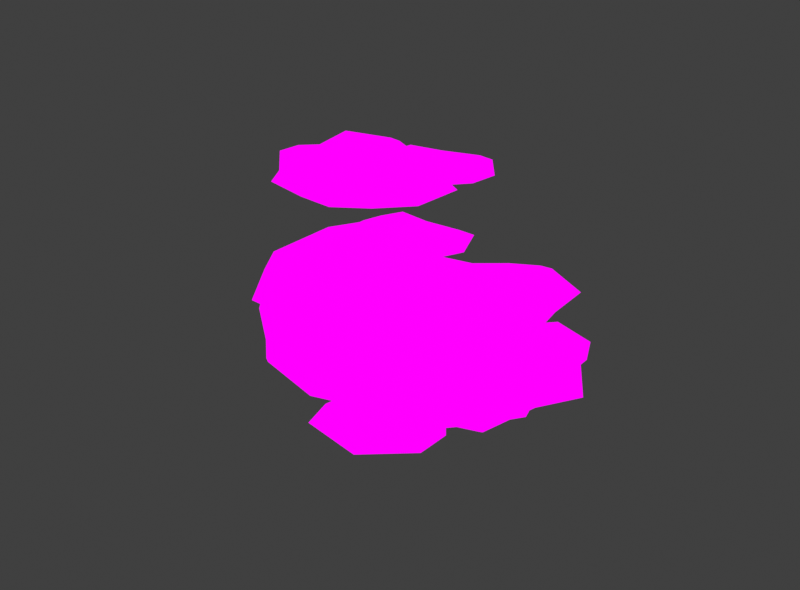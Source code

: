 # Source: ChickenWoods_Bunch.blend  (saved by Blender 4.1.24; exported with 4.5.12 LTS)
import bpy
from mathutils import Matrix  # noqa: F401  (used for matrix-valued properties, if any)

bpy.ops.wm.read_factory_settings(use_empty=True)
scene = bpy.context.scene
scene.name = 'Scene'

# ---- collections
col_collection = bpy.data.collections.new('Collection'); scene.collection.children.link(col_collection)

# ---- images (referenced by path relative to the original .blend; pixels are not part of the script)
import os
ASSET_DIR = os.environ.get("B2B_ASSET_DIR", "")  # directory of the original .blend (textures are referenced by path, not embedded)
HERE = os.path.dirname(os.path.abspath(__file__))  # packed textures are extracted next to this script under _unpacked/

def load_image(name, relpath, width, height, colorspace="sRGB"):
    """Load a texture the original file referenced (path relative to the .blend, or extracted next to this script)."""
    p = next((c for c in (os.path.join(HERE, relpath), os.path.join(ASSET_DIR, relpath)) if relpath and os.path.exists(c)), "")
    if p:
        img = bpy.data.images.load(p, check_existing=True)
        img.name = name
    else:  # same state as the original file: an image datablock whose file is absent (Cycles renders it pink)
        img = bpy.data.images.new(name, width, height)
        img.source = "FILE"
        img.filepath = "//" + (relpath or name)
    img.colorspace_settings.name = colorspace
    return img
img_img_9047_png = load_image('IMG_9047.PNG', 'IMG_9047.PNG', 1024, 1024, 'sRGB')

# ---- materials (node trees are filled in below, after node groups)
mat_material = bpy.data.materials.new('Material')
mat_material.alpha_threshold = 0.0
mat_material.use_transparent_shadow = False
mat_material.roughness = 0.5
mat_material.line_color = (0.0, 0.0, 0.0, 1.0)

# ---- material node trees
mat_material.use_nodes = True; mat_material.node_tree.nodes.clear()
_N = mat_material.node_tree.nodes; _L = mat_material.node_tree.links
n0 = _N.new('ShaderNodeOutputMaterial'); n0.name = 'Material Output'; n0.location = (304, 291)
n1 = _N.new('ShaderNodeBsdfPrincipled'); n1.name = 'Principled BSDF'; n1.location = (5, 68)
n1.inputs[3].default_value = 1.45
n2 = _N.new('ShaderNodeTexImage'); n2.name = 'Image Texture'; n2.location = (6, 376)
n2.image = img_img_9047_png
_L.new(n2.outputs[0], n0.inputs[0])
n0.is_active_output = True

# ---- world
world_world = bpy.data.worlds.new('World'); scene.world = world_world
world_world.use_nodes = True; world_world.node_tree.nodes.clear()
_N = world_world.node_tree.nodes; _L = world_world.node_tree.links
n0 = _N.new('ShaderNodeOutputWorld'); n0.name = 'World Output'; n0.location = (300, 300)
n1 = _N.new('ShaderNodeBackground'); n1.name = 'Background'; n1.location = (10, 300)
n1.inputs[0].default_value = (0.05088, 0.05088, 0.05088, 1.0)
_L.new(n1.outputs[0], n0.inputs[0])
n0.is_active_output = True
world_world.color = (0.05088, 0.05088, 0.05088)
world_world.use_sun_shadow = False
world_world.sun_shadow_jitter_overblur = 0.0

# ---- meshes
me_cube_010 = bpy.data.meshes.new('Cube.010')
me_cube_010.from_pydata([(-0.5614, -0.575, 9.575), (-0.5614, -0.575, 10.31), (-0.475, 0.1544, 9.176), (-0.475, 0.1544, 9.912), (0.6114, -0.575, 9.575), (0.6114, -0.575, 10.31), (0.525, 0.1544, 9.176), (0.525, 0.1544, 9.912), (-0.5846, -0.1932, 9.067), (-0.7346, -0.7755, 9.811), (-0.5846, -0.1932, 10.02), (-0.5846, 0.3465, 9.412), (0.02501, 0.06211, 9.067), (0.02501, 0.06211, 10.02), (0.6346, 0.3465, 9.412), (0.6346, -0.1932, 9.067), (0.6346, -0.1932, 10.02), (0.7846, -0.7755, 9.811), (0.02501, -0.8028, 9.067), (0.02501, -0.8028, 10.02), (-0.8145, -0.1932, 9.412), (0.02501, 0.2332, 9.412), (0.8645, -0.1932, 9.412), (0.02501, -1.033, 9.412), (0.02501, -0.1932, 8.837), (0.02501, -0.1932, 10.25), (1.303, 0.05869, -0.467), (1.296, 0.06723, -1.59), (0.6132, -2.231, -1.007), (0.606, -2.229, -2.112), (-1.08, 0.7127, -0.1288), (-1.083, 0.7202, -1.252), (-1.597, -1.575, -0.6912), (-1.603, -1.573, -1.797), (-1.848, -0.4175, -2.029), (0.004082, 0.03514, -1.961), (1.746, 0.154, -1.569), (-1.426, 1.025, -1.119), (-0.606, -2.214, -0.86), (1.373, -1.302, -0.7951), (-0.6146, -2.212, -2.257), (-1.838, -0.4202, -0.3394), (0.007703, 0.001849, -0.0409), (1.365, -1.299, -1.955), (-0.1694, -0.6501, 0.2386), (-0.2181, -0.7649, -2.358), (0.03574, 0.1366, -1.388), (0.6549, 0.1394, -1.684), (-0.008342, -2.253, -0.3675), (-0.01647, -2.251, -1.682), (0.6791, 0.1855, -0.3698), (0.4096, -1.355, 0.1053), (0.3926, -1.35, -2.289), (0.8969, 0.56, -1.464), (-0.4837, 0.5072, -1.521), (-1.133, -1.945, -0.2079), (-1.141, -1.943, -1.523), (-0.479, 0.5034, -0.2055), (-0.9702, -0.7516, 0.3093), (-0.9827, -0.7481, -2.086), (-0.4883, 0.9402, -1.268), (-1.772, -1.056, -1.407), (0.9881, -1.814, -0.3254), (-1.763, -1.059, 0.06509), (0.9785, -1.811, -1.798), (-0.351, -1.307, 0.04979), (-0.3648, -1.303, -2.188), (0.2385, -1.661, -2.086), (0.2532, -1.665, -0.05677), (-0.9819, -1.006, -1.901), (-0.9717, -1.009, 0.1287), (-1.741, 0.3251, -1.361), (1.73, -0.5871, -0.3789), (-1.732, 0.3224, 0.111), (1.72, -0.5839, -1.851), (-0.1347, -0.5211, 0.1338), (-0.1683, -0.5852, -2.282), (0.4693, -0.7547, -2.084), (0.5338, -0.5268, -0.1313), (-0.7996, -0.4064, -1.904), (-0.7145, -0.1841, 0.04584), (-1.81, -1.665, -1.17), (-1.774, -1.635, -1.47), (0.7174, -2.353, -1.827), (0.7393, -2.406, -1.532), (-0.6887, -2.503, -1.395), (-0.6865, -2.481, -1.808), (-2.051, -0.3394, -1.084), (-2.096, -0.4295, -1.534), (1.616, -1.339, -1.605), (1.603, -1.438, -2.058), (0.07832, -2.708, -0.9764), (0.059, -2.745, -0.5986), (-1.395, -2.338, -0.3919), (-1.4, -2.295, -0.7666), (-2.236, -1.116, -0.5933), (-2.234, -1.066, -0.2129), (1.399, -2.085, -0.7297), (1.37, -2.128, -1.105), (-2.069, 0.3176, -1.24), (-1.93, 0.3652, -0.769), (-1.981, 0.5653, -1.009), (1.911, -0.6483, -1.313), (1.946, -0.7806, -1.935), (2.03, -0.507, -1.577), (-0.04624, -1.766, 1.91), (-0.04652, -1.766, 0.6993), (-2.17, -0.5873, 1.91), (-2.17, -0.5874, 0.6993), (-2.022, 0.6076, 0.4287), (-1.248, -1.428, 1.895), (0.8901, -1.009, 2.188), (-1.248, -1.428, 0.4287), (-2.023, 0.608, 2.188), (0.8894, -1.008, 0.4287), (-0.6578, -0.3654, 1.855), (-0.6378, -0.3294, 0.5317), (-0.6791, -1.606, 1.569), (-0.6791, -1.606, 0.1873), (0.04204, -0.6408, 2.117), (0.04003, -0.6395, 0.3216), (-1.699, -1.04, 1.569), (-1.699, -1.04, 0.1873), (-1.262, 0.08283, 2.117), (-1.26, 0.08179, 0.3216), (-2.103, -0.02889, 0.1873), (0.3925, -1.414, 1.726), (-2.103, -0.02875, 1.726), (0.3921, -1.414, 0.1873), (-0.9198, -0.8375, 2.157), (-0.9198, -0.8375, 0.1787), (-0.2895, -1.094, 0.235), (-0.2877, -1.095, 2.243), (-1.471, -0.438, 0.235), (-1.473, -0.4373, 2.243), (-1.565, 1.161, 0.5389), (1.118, -0.329, 2.078), (-1.566, 1.161, 2.078), (1.117, -0.3281, 0.5389), (-0.3946, 0.1087, 1.332), (-1.996, 1.375, 0.8637), (-0.4289, 0.04698, 0.9488), (1.527, -0.5805, 0.8637), (0.1492, -0.2678, 0.5813), (0.2548, -0.05556, 1.763), (-1.002, 0.371, 0.5813), (-0.8775, 0.5729, 1.763), (-0.8339, 0.6625, 0.7164), (0.3077, 0.02881, 0.7164), (1.156, -0.2598, 0.8526), (-0.3619, 0.1677, 0.6844), (-1.527, 1.229, 0.8526), (-2.412, -0.6299, 1.108), (-2.255, -0.6023, 0.7435), (-0.01414, -1.846, 0.7435), (0.04578, -1.994, 1.108), (-1.416, -1.731, 1.059), (-1.377, -1.661, 0.6377), (-2.174, 0.642, 0.6392), (-2.277, 0.6652, 1.116), (-2.224, 0.9103, 0.8637), (1.073, -1.195, 1.116), (0.9994, -1.12, 0.6392), (1.253, -1.019, 0.8637), (-0.7312, -2.078, 0.3817), (-0.7437, -2.192, 0.709), (-2.162, -1.404, 0.709), (-2.073, -1.334, 0.3817), (-2.549, 0.06208, 0.3895), (-2.684, 0.0897, 0.7413), (0.8005, -1.845, 0.7413), (0.7054, -1.744, 0.3895), (-0.7356, -0.4649, -5.622), (-0.7356, -0.4649, -4.887), (-0.4593, 0.2157, -6.022), (-0.4593, 0.2157, -5.286), (0.3953, -0.7753, -5.622), (0.3953, -0.7753, -4.887), (0.505, -0.049, -6.022), (0.505, -0.049, -5.286), (-0.657, -0.09053, -6.131), (-0.9558, -0.6123, -5.387), (-0.657, -0.09053, -5.177), (-0.5141, 0.4299, -5.786), (-0.001559, -0.005679, -6.131), (-0.001559, -0.005679, -5.177), (0.6615, 0.1072, -5.786), (0.5187, -0.4132, -6.131), (0.5187, -0.4132, -5.177), (0.5093, -1.014, -5.387), (-0.2305, -0.8397, -6.131), (-0.2305, -0.8397, -5.177), (-0.8787, -0.02967, -5.786), (0.04372, 0.1593, -5.786), (0.7404, -0.4741, -5.786), (-0.2913, -1.061, -5.786), (-0.06913, -0.2519, -6.361), (-0.06913, -0.2519, -4.947), (-0.2774, -1.467, -4.221), (-0.2774, -1.467, -3.482), (-0.6387, -0.1296, -4.504), (-0.6387, -0.1296, -3.744), (1.507, -0.9448, -4.221), (1.507, -0.9448, -3.482), (1.09, 0.3765, -4.504), (1.09, 0.3765, -3.744), (-0.7689, -0.7756, -4.337), (-0.3966, -1.733, -4.028), (-0.7689, -0.7756, -3.366), (-0.8307, 0.01498, -4.3), (0.2825, -0.07101, -4.634), (0.2825, -0.07101, -3.613), (1.174, 0.6017, -4.3), (1.548, -0.09735, -4.337), (1.548, -0.09735, -3.366), (1.751, -1.105, -4.028), (0.714, -1.545, -4.345), (0.714, -1.545, -3.358), (-1.06, -0.829, -4.028), (0.2399, 0.0744, -4.3), (1.821, 0.01446, -4.028), (0.8006, -1.841, -4.028), (0.3893, -0.436, -4.909), (0.3893, -0.436, -3.339), (-0.3982, -1.068, -4.57), (-0.3982, -1.068, -3.678), (1.393, -0.5437, -4.57), (1.393, -0.5437, -3.678), (-0.6521, -1.253, -4.3), (1.707, -0.5627, -4.3), (0.537, -0.9405, -4.828), (0.537, -0.9405, -3.42), (0.704, 0.2003, -4.582), (0.704, 0.2003, -3.666), (1.043, -1.183, -4.569), (1.043, -1.183, -3.678), (0.676, 0.4795, -4.3), (1.221, -1.453, -4.3), (0.8996, -0.2698, -4.814), (0.8996, -0.2698, -3.434), (1.0, -0.7543, -3.5), (1.0, -0.7543, -4.747), (-0.2188, -0.06985, -4.582), (-0.2188, -0.06985, -3.666), (0.2417, -1.418, -4.569), (0.2417, -1.418, -3.678), (-0.3458, 0.1803, -4.3), (0.2375, -1.741, -4.3), (-0.1301, -0.5713, -4.814), (-0.1301, -0.5713, -3.434), (0.04647, -1.034, -3.5), (0.04647, -1.034, -4.747), (-0.1084, -1.49, 2.689), (-0.1084, -1.49, 3.428), (-0.3426, -0.1242, 2.406), (-0.3426, -0.1242, 3.166), (1.717, -1.137, 2.689), (1.717, -1.137, 3.428), (1.426, 0.2174, 2.406), (1.426, 0.2174, 3.166), (-0.5329, -0.7552, 2.573), (-0.2521, -1.743, 2.882), (-0.5329, -0.7552, 3.544), (-0.5202, 0.03775, 2.61), (0.58, -0.1523, 2.276), (0.58, -0.1523, 3.297), (1.53, 0.4338, 2.61), (1.837, -0.2973, 2.573), (1.837, -0.2973, 3.544), (1.945, -1.319, 2.882), (0.8713, -1.66, 2.565), (0.8713, -1.66, 3.552), (-0.8273, -0.781, 2.882), (0.5513, -0.003579, 2.61), (2.12, -0.2117, 2.882), (0.9297, -1.963, 2.882), (0.6521, -0.5257, 2.001), (0.6521, -0.5257, 3.571), (-0.1912, -1.081, 2.34), (-0.1912, -1.081, 3.232), (1.642, -0.7272, 2.34), (1.642, -0.7272, 3.232), (-0.4614, -1.242, 2.61), (1.952, -0.7756, 2.61), (0.7518, -1.042, 2.082), (0.7518, -1.042, 3.49), (1.025, 0.07823, 2.328), (1.025, 0.07823, 3.244), (1.233, -1.331, 2.341), (1.233, -1.331, 3.232), (1.023, 0.3588, 2.61), (1.384, -1.616, 2.61), (1.176, -0.4082, 2.096), (1.176, -0.4082, 3.476), (1.231, -0.9, 3.41), (1.231, -0.9, 2.163), (0.08103, -0.1041, 2.328), (0.08103, -0.1041, 3.244), (0.413, -1.489, 2.341), (0.413, -1.489, 3.232), (-0.02193, 0.1568, 2.61), (0.3785, -1.81, 2.61), (0.1223, -0.6117, 2.096), (0.1223, -0.6117, 3.476), (0.2547, -1.089, 3.41), (0.2547, -1.089, 2.163), (-0.9163, -0.4153, 4.727), (-0.9163, -0.4153, 5.463), (-0.64, 0.2653, 4.328), (-0.64, 0.2653, 5.063), (0.2146, -0.7257, 4.727), (0.2146, -0.7257, 5.463), (0.3244, 0.0005886, 4.328), (0.3244, 0.0005886, 5.063), (-0.8376, -0.04094, 4.219), (-1.136, -0.5628, 4.963), (-0.8376, -0.04094, 5.173), (-0.6948, 0.4795, 4.563), (-0.1822, 0.04391, 4.219), (-0.1822, 0.04391, 5.173), (0.4809, 0.1568, 4.563), (0.338, -0.3636, 4.219), (0.338, -0.3636, 5.173), (0.3286, -0.9649, 4.963), (-0.4111, -0.7901, 4.219), (-0.4111, -0.7901, 5.173), (-1.059, 0.01992, 4.563), (-0.137, 0.2089, 4.563), (0.5598, -0.4245, 4.563), (-0.472, -1.012, 4.563), (-0.2498, -0.2023, 3.989), (-0.2498, -0.2023, 5.403), (-2.253, 0.574, -3.159), (-2.253, 0.574, -2.424), (-1.521, 0.515, -3.559), (-1.521, 0.515, -2.823), (-2.209, -0.5979, -3.159), (-2.209, -0.5979, -2.424), (-1.484, -0.4843, -3.559), (-1.484, -0.4843, -2.823), (-1.872, 0.6115, -3.668), (-2.46, 0.7396, -2.924), (-1.872, 0.6115, -2.714), (-1.333, 0.6317, -3.323), (-1.595, 0.01189, -3.668), (-1.595, 0.01189, -2.714), (-1.288, -0.5866, -3.323), (-1.827, -0.6068, -3.668), (-1.827, -0.6068, -2.714), (-2.403, -0.7785, -2.924), (-2.459, -0.02044, -3.668), (-2.459, -0.02044, -2.714), (-1.881, 0.8413, -3.323), (-1.424, 0.01828, -3.323), (-1.818, -0.8366, -3.323), (-2.689, -0.02903, -3.323), (-1.85, 0.002345, -3.898), (-1.85, 0.002345, -2.484), (1.709, -1.213, -1.76), (1.708, -1.213, -2.971), (-0.658, -1.759, -1.76), (-0.6577, -1.759, -2.971), (-1.348, -0.7723, -3.242), (0.5899, -1.766, -1.775), (1.897, -0.02311, -1.482), (0.5899, -1.766, -3.242), (-1.349, -0.7726, -1.482), (1.896, -0.02325, -3.242), (0.3165, -0.5818, -1.816), (0.3073, -0.5416, -3.139), (1.131, -1.517, -2.101), (1.131, -1.517, -3.483), (1.021, -0.3177, -1.553), (1.018, -0.3181, -3.349), (-0.005492, -1.78, -2.101), (-0.005493, -1.78, -3.483), (-0.4321, -0.6532, -1.553), (-0.4298, -0.6525, -3.349), (-0.982, -1.299, -3.483), (1.799, -0.6573, -1.944), (-0.9824, -1.299, -1.944), (1.798, -0.6573, -3.483), (0.438, -1.108, -1.513), (0.438, -1.108, -3.492), (1.078, -0.876, -3.435), (1.08, -0.8759, -1.427), (-0.2385, -1.18, -3.435), (-0.2407, -1.181, -1.427), (-1.379, -0.05578, -3.131), (1.611, 0.6341, -1.592), (-1.38, -0.05643, -1.592), (1.61, 0.6344, -3.131), (0.1945, -0.05335, -2.338), (-1.842, -0.1853, -2.807), (0.2104, -0.1222, -2.721), (2.083, 0.7211, -2.807), (0.8506, 0.03103, -3.089), (0.7869, 0.2594, -1.907), (-0.4321, -0.2651, -3.089), (-0.475, -0.03193, -1.907), (-0.5026, 0.06378, -2.954), (0.7697, 0.3575, -2.954), (1.593, 0.7109, -2.818), (0.1794, 0.01235, -2.986), (-1.397, 0.02056, -2.818), (-0.8095, -1.953, -2.562), (-0.7109, -1.827, -2.927), (1.786, -1.25, -2.927), (1.93, -1.32, -2.562), (0.6679, -2.103, -2.611), (0.6499, -2.025, -3.033), (-1.484, -0.849, -3.031), (-1.576, -0.9006, -2.554), (-1.701, -0.6826, -2.807), (2.158, -0.03839, -2.554), (2.052, -0.03232, -3.031), (2.174, 0.212, -2.807), (1.409, -1.903, -3.289), (1.476, -1.996, -2.961), (-0.1053, -2.361, -2.961), (-0.08594, -2.248, -3.289), (-1.374, -1.531, -3.281), (-1.494, -1.601, -2.929), (2.39, -0.704, -2.929), (2.252, -0.6932, -3.281), (-0.2998, -2.724, -2.419), (-0.2998, -2.724, -1.684), (-0.2062, -1.995, -2.819), (-0.2062, -1.995, -2.083), (0.8729, -2.735, -2.419), (0.8729, -2.735, -1.684), (0.7937, -2.005, -2.819), (0.7937, -2.005, -2.083), (-0.3192, -2.342, -2.928), (-0.475, -2.922, -2.184), (-0.3192, -2.342, -1.974), (-0.3139, -1.802, -2.583), (0.2929, -2.092, -2.928), (0.2929, -2.092, -1.974), (0.9052, -1.814, -2.583), (0.8999, -2.354, -2.928), (0.8999, -2.354, -1.974), (1.044, -2.937, -2.184), (0.2843, -2.957, -2.928), (0.2843, -2.957, -1.974), (-0.5491, -2.339, -2.583), (0.2946, -1.921, -2.583), (1.13, -2.356, -2.583), (0.282, -3.187, -2.583), (0.2903, -2.348, -3.158), (0.2903, -2.348, -1.744), (-2.166, 0.06539, 8.149), (-2.166, 0.06539, 8.887), (-1.181, 1.039, 7.866), (-1.181, 1.039, 8.626), (-0.8316, -1.229, 8.149), (-0.8316, -1.229, 8.887), (0.112, -0.2147, 7.866), (0.112, -0.2147, 8.626), (-1.807, 0.8341, 8.033), (-2.456, 0.03788, 8.342), (-1.807, 0.8341, 9.003), (-1.15, 1.278, 8.069), (-0.6754, 0.2669, 7.735), (-0.6754, 0.2669, 8.756), (0.3493, -0.1764, 8.069), (-0.07423, -0.8469, 8.033), (-0.07423, -0.8469, 9.003), (-0.8503, -1.52, 8.342), (-1.745, -0.8354, 8.024), (-1.745, -0.8354, 9.012), (-1.997, 1.061, 8.342), (-0.5699, 0.3757, 8.069), (0.158, -1.03, 8.342), (-1.959, -1.057, 8.342), (-0.9402, -0.006008, 7.461), (-0.9402, -0.006008, 9.031), (-1.879, 0.3672, 7.8), (-1.879, 0.3672, 8.692), (-0.5387, -0.9326, 7.8), (-0.5387, -0.9326, 8.692), (-2.165, 0.4968, 8.069), (-0.4005, -1.215, 8.069), (-1.306, -0.3833, 7.542), (-1.306, -0.3833, 8.95), (-0.2315, 0.03406, 7.788), (-0.2315, 0.03406, 8.704), (-1.268, -0.9432, 7.8), (-1.268, -0.9432, 8.691), (-0.00243, 0.1961, 8.069), (-1.415, -1.231, 8.069), (-0.5439, -0.368, 7.556), (-0.5439, -0.368, 8.936), (-0.9158, -0.6946, 8.869), (-0.9158, -0.6946, 7.622), (-0.9216, 0.7036, 7.788), (-0.9216, 0.7036, 8.704), (-1.867, -0.3618, 7.8), (-1.867, -0.3618, 8.691), (-0.7666, 0.9374, 8.069), (-2.15, -0.5174, 8.069), (-1.314, 0.3791, 7.556), (-1.314, 0.3791, 8.936), (-1.629, -0.00252, 8.869), (-1.629, -0.00252, 7.622)], [], [(0, 9, 20, 8), (9, 1, 10, 20), (20, 10, 3, 11), (8, 20, 11, 2), (2, 11, 21, 12), (11, 3, 13, 21), (21, 13, 7, 14), (12, 21, 14, 6), (6, 14, 22, 15), (14, 7, 16, 22), (22, 16, 5, 17), (15, 22, 17, 4), (4, 17, 23, 18), (17, 5, 19, 23), (23, 19, 1, 9), (18, 23, 9, 0), (2, 12, 24, 8), (12, 6, 15, 24), (24, 15, 4, 18), (8, 24, 18, 0), (7, 13, 25, 16), (13, 3, 10, 25), (25, 10, 1, 19), (16, 25, 19, 5), (78, 75, 44, 51), (80, 73, 41, 58), (61, 69, 33), (68, 65, 38, 48), (96, 63, 41, 87), (85, 38, 55, 93), (84, 28, 48, 92), (81, 32, 63, 96), (102, 72, 39, 89), (87, 41, 73, 100), (27, 36, 104, 103, 74), (101, 100, 73, 30, 37), (79, 76, 45, 59), (77, 74, 43, 52), (56, 33, 69), (69, 66, 40, 56), (71, 99, 101, 37, 31), (89, 39, 62, 97), (92, 48, 38, 85), (29, 83, 91, 49), (54, 60, 46, 35), (60, 57, 42, 46), (53, 50, 26, 36), (47, 53, 36, 27), (35, 46, 53, 47), (46, 42, 50, 53), (66, 67, 49, 40), (76, 77, 52, 45), (64, 98, 83, 29), (97, 62, 28, 84), (64, 29, 67), (72, 78, 51, 39), (37, 30, 57, 60), (31, 37, 60, 54), (49, 67, 29), (71, 79, 59, 34), (49, 91, 86, 40), (40, 86, 94, 56), (65, 70, 55, 38), (75, 80, 58, 44), (44, 58, 70, 65), (34, 59, 69, 61), (39, 51, 68, 62), (45, 52, 67, 66), (74, 103, 90, 43), (43, 90, 98, 64), (59, 45, 66, 69), (52, 43, 64, 67), (93, 55, 32, 81), (56, 94, 82, 33), (51, 44, 65, 68), (58, 41, 63, 70), (42, 57, 80, 75), (31, 54, 79, 71), (26, 50, 78, 72), (35, 47, 77, 76), (36, 26, 72, 102, 104), (47, 27, 74, 77), (54, 35, 76, 79), (61, 95, 88, 34), (34, 88, 99, 71), (57, 30, 73, 80), (50, 42, 75, 78), (55, 70, 32), (63, 32, 70), (48, 28, 68), (62, 68, 28), (99, 100, 101), (102, 103, 104), (92, 85, 86, 91), (94, 86, 85, 93), (96, 87, 88, 95), (99, 88, 87, 100), (102, 89, 90, 103), (98, 90, 89, 97), (84, 92, 91, 83), (82, 94, 93, 81), (81, 96, 95, 82), (83, 98, 97, 84), (33, 82, 95, 61), (144, 139, 115, 119), (146, 137, 113, 123), (127, 107, 134), (132, 129, 110, 117), (169, 127, 113, 159), (156, 110, 121, 166), (155, 105, 117, 165), (152, 107, 127, 169), (142, 136, 111, 161, 163), (160, 159, 113, 137, 140), (145, 141, 116, 124), (143, 138, 114, 120), (126, 132, 105), (133, 130, 112, 122), (161, 111, 126, 170), (165, 117, 110, 156), (106, 154, 164, 118), (143, 141, 150, 148), (147, 146, 139, 150), (147, 145, 135, 151), (130, 131, 118, 112), (141, 143, 120, 116), (128, 171, 154, 106), (170, 126, 105, 155), (121, 134, 107), (136, 144, 119, 111), (117, 105, 132), (135, 145, 124, 109), (118, 164, 157, 112), (112, 157, 167, 122), (129, 134, 121, 110), (139, 146, 123, 115), (115, 123, 134, 129), (109, 124, 133, 125), (111, 119, 132, 126), (116, 120, 131, 130), (138, 142, 163, 162, 114), (114, 162, 171, 128), (124, 116, 130, 133), (120, 114, 128, 131), (166, 121, 107, 152), (122, 167, 153, 108), (119, 115, 129, 132), (123, 113, 127, 134), (148, 150, 139, 144), (148, 144, 136, 149), (125, 168, 158, 109), (109, 158, 160, 140, 135), (143, 148, 149, 138), (146, 147, 151, 137), (145, 147, 150, 141), (140, 151, 135), (137, 151, 140), (142, 149, 136), (149, 142, 138), (118, 131, 106), (128, 106, 131), (122, 108, 133), (125, 133, 108), (158, 159, 160), (161, 162, 163), (165, 156, 157, 164), (167, 157, 156, 166), (169, 159, 158, 168), (171, 162, 161, 170), (155, 165, 164, 154), (153, 167, 166, 152), (152, 169, 168, 153), (154, 171, 170, 155), (108, 153, 168, 125), (172, 181, 192, 180), (181, 173, 182, 192), (192, 182, 175, 183), (180, 192, 183, 174), (174, 183, 193, 184), (183, 175, 185, 193), (193, 185, 179, 186), (184, 193, 186, 178), (178, 186, 194, 187), (186, 179, 188, 194), (194, 188, 177, 189), (187, 194, 189, 176), (176, 189, 195, 190), (189, 177, 191, 195), (195, 191, 173, 181), (190, 195, 181, 172), (174, 184, 196, 180), (184, 178, 187, 196), (196, 187, 176, 190), (180, 196, 190, 172), (179, 185, 197, 188), (185, 175, 182, 197), (197, 182, 173, 191), (188, 197, 191, 177), (224, 228, 218, 206), (228, 225, 208, 218), (218, 208, 201, 209), (206, 218, 209, 200), (242, 246, 219, 210), (246, 243, 211, 219), (236, 233, 205, 212), (232, 236, 212, 204), (204, 212, 220, 213), (212, 205, 214, 220), (229, 227, 203, 215), (226, 229, 215, 202), (234, 237, 221, 216), (237, 235, 217, 221), (247, 245, 199, 207), (244, 247, 207, 198), (242, 210, 222, 248), (232, 204, 213, 238), (226, 202, 241), (251, 230, 216, 244), (233, 211, 223, 239), (243, 201, 208, 249), (234, 241, 202), (240, 231, 217, 235), (239, 223, 231, 240), (249, 208, 225, 250), (248, 222, 230, 251), (238, 213, 226, 241), (213, 220, 229, 226), (220, 214, 227, 229), (207, 199, 225, 228), (198, 207, 228, 224), (222, 238, 241, 230), (214, 239, 240, 227), (224, 251, 198), (205, 233, 239, 214), (230, 241, 234, 216), (210, 232, 238, 222), (215, 203, 235, 237), (202, 215, 237, 234), (210, 219, 236, 232), (219, 211, 233, 236), (206, 248, 251, 224), (223, 249, 250, 231), (231, 250, 245, 217), (211, 243, 249, 223), (244, 198, 251), (200, 242, 248, 206), (216, 221, 247, 244), (221, 217, 245, 247), (209, 201, 243, 246), (200, 209, 246, 242), (227, 240, 203), (235, 203, 240), (245, 250, 199), (225, 199, 250), (278, 282, 272, 260), (282, 279, 262, 272), (272, 262, 255, 263), (260, 272, 263, 254), (296, 300, 273, 264), (300, 297, 265, 273), (290, 287, 259, 266), (286, 290, 266, 258), (258, 266, 274, 267), (266, 259, 268, 274), (283, 281, 257, 269), (280, 283, 269, 256), (288, 291, 275, 270), (291, 289, 271, 275), (301, 299, 253, 261), (298, 301, 261, 252), (296, 264, 276, 302), (286, 258, 267, 292), (280, 256, 295), (305, 284, 270, 298), (287, 265, 277, 293), (297, 255, 262, 303), (288, 295, 256), (294, 285, 271, 289), (293, 277, 285, 294), (303, 262, 279, 304), (302, 276, 284, 305), (292, 267, 280, 295), (267, 274, 283, 280), (274, 268, 281, 283), (261, 253, 279, 282), (252, 261, 282, 278), (276, 292, 295, 284), (268, 293, 294, 281), (278, 305, 252), (259, 287, 293, 268), (284, 295, 288, 270), (264, 286, 292, 276), (269, 257, 289, 291), (256, 269, 291, 288), (264, 273, 290, 286), (273, 265, 287, 290), (260, 302, 305, 278), (277, 303, 304, 285), (285, 304, 299, 271), (265, 297, 303, 277), (298, 252, 305), (254, 296, 302, 260), (270, 275, 301, 298), (275, 271, 299, 301), (263, 255, 297, 300), (254, 263, 300, 296), (281, 294, 257), (289, 257, 294), (299, 304, 253), (279, 253, 304), (306, 315, 326, 314), (315, 307, 316, 326), (326, 316, 309, 317), (314, 326, 317, 308), (308, 317, 327, 318), (317, 309, 319, 327), (327, 319, 313, 320), (318, 327, 320, 312), (312, 320, 328, 321), (320, 313, 322, 328), (328, 322, 311, 323), (321, 328, 323, 310), (310, 323, 329, 324), (323, 311, 325, 329), (329, 325, 307, 315), (324, 329, 315, 306), (308, 318, 330, 314), (318, 312, 321, 330), (330, 321, 310, 324), (314, 330, 324, 306), (313, 319, 331, 322), (319, 309, 316, 331), (331, 316, 307, 325), (322, 331, 325, 311), (332, 341, 352, 340), (341, 333, 342, 352), (352, 342, 335, 343), (340, 352, 343, 334), (334, 343, 353, 344), (343, 335, 345, 353), (353, 345, 339, 346), (344, 353, 346, 338), (338, 346, 354, 347), (346, 339, 348, 354), (354, 348, 337, 349), (347, 354, 349, 336), (336, 349, 355, 350), (349, 337, 351, 355), (355, 351, 333, 341), (350, 355, 341, 332), (334, 344, 356, 340), (344, 338, 347, 356), (356, 347, 336, 350), (340, 356, 350, 332), (339, 345, 357, 348), (345, 335, 342, 357), (357, 342, 333, 351), (348, 357, 351, 337), (397, 392, 368, 372), (399, 390, 366, 376), (380, 360, 387), (385, 382, 363, 370), (422, 380, 366, 412), (409, 363, 374, 419), (408, 358, 370, 418), (405, 360, 380, 422), (395, 389, 364, 414, 416), (413, 412, 366, 390, 393), (398, 394, 369, 377), (396, 391, 367, 373), (379, 385, 358), (386, 383, 365, 375), (414, 364, 379, 423), (418, 370, 363, 409), (359, 407, 417, 371), (396, 394, 403, 401), (400, 399, 392, 403), (400, 398, 388, 404), (383, 384, 371, 365), (394, 396, 373, 369), (381, 424, 407, 359), (423, 379, 358, 408), (374, 387, 360), (389, 397, 372, 364), (370, 358, 385), (388, 398, 377, 362), (371, 417, 410, 365), (365, 410, 420, 375), (382, 387, 374, 363), (392, 399, 376, 368), (368, 376, 387, 382), (362, 377, 386, 378), (364, 372, 385, 379), (369, 373, 384, 383), (391, 395, 416, 415, 367), (367, 415, 424, 381), (377, 369, 383, 386), (373, 367, 381, 384), (419, 374, 360, 405), (375, 420, 406, 361), (372, 368, 382, 385), (376, 366, 380, 387), (401, 403, 392, 397), (401, 397, 389, 402), (378, 421, 411, 362), (362, 411, 413, 393, 388), (396, 401, 402, 391), (399, 400, 404, 390), (398, 400, 403, 394), (393, 404, 388), (390, 404, 393), (395, 402, 389), (402, 395, 391), (371, 384, 359), (381, 359, 384), (375, 361, 386), (378, 386, 361), (411, 412, 413), (414, 415, 416), (418, 409, 410, 417), (420, 410, 409, 419), (422, 412, 411, 421), (424, 415, 414, 423), (408, 418, 417, 407), (406, 420, 419, 405), (405, 422, 421, 406), (407, 424, 423, 408), (361, 406, 421, 378), (425, 434, 445, 433), (434, 426, 435, 445), (445, 435, 428, 436), (433, 445, 436, 427), (427, 436, 446, 437), (436, 428, 438, 446), (446, 438, 432, 439), (437, 446, 439, 431), (431, 439, 447, 440), (439, 432, 441, 447), (447, 441, 430, 442), (440, 447, 442, 429), (429, 442, 448, 443), (442, 430, 444, 448), (448, 444, 426, 434), (443, 448, 434, 425), (427, 437, 449, 433), (437, 431, 440, 449), (449, 440, 429, 443), (433, 449, 443, 425), (432, 438, 450, 441), (438, 428, 435, 450), (450, 435, 426, 444), (441, 450, 444, 430), (477, 481, 471, 459), (481, 478, 461, 471), (471, 461, 454, 462), (459, 471, 462, 453), (495, 499, 472, 463), (499, 496, 464, 472), (489, 486, 458, 465), (485, 489, 465, 457), (457, 465, 473, 466), (465, 458, 467, 473), (482, 480, 456, 468), (479, 482, 468, 455), (487, 490, 474, 469), (490, 488, 470, 474), (500, 498, 452, 460), (497, 500, 460, 451), (495, 463, 475, 501), (485, 457, 466, 491), (479, 455, 494), (504, 483, 469, 497), (486, 464, 476, 492), (496, 454, 461, 502), (487, 494, 455), (493, 484, 470, 488), (492, 476, 484, 493), (502, 461, 478, 503), (501, 475, 483, 504), (491, 466, 479, 494), (466, 473, 482, 479), (473, 467, 480, 482), (460, 452, 478, 481), (451, 460, 481, 477), (475, 491, 494, 483), (467, 492, 493, 480), (477, 504, 451), (458, 486, 492, 467), (483, 494, 487, 469), (463, 485, 491, 475), (468, 456, 488, 490), (455, 468, 490, 487), (463, 472, 489, 485), (472, 464, 486, 489), (459, 501, 504, 477), (476, 502, 503, 484), (484, 503, 498, 470), (464, 496, 502, 476), (497, 451, 504), (453, 495, 501, 459), (469, 474, 500, 497), (474, 470, 498, 500), (462, 454, 496, 499), (453, 462, 499, 495), (480, 493, 456), (488, 456, 493), (498, 503, 452), (478, 452, 503)])
_uv = me_cube_010.uv_layers.new(name='UVMap')
_uv.uv.foreach_set('vector', [0.2099, 0.9097, 0.2036, 0.9526, 0.1985, 0.8647, 0.2093, 0.865, 0.2329, 0.969, 0.2342, 0.7476, 0.2356, 0.7476, 0.2384, 0.969, 0.2384, 0.969, 0.2356, 0.7476, 0.2353, 0.7476, 0.2334, 0.969, 0.2093, 0.865, 0.1985, 0.8647, 0.2033, 0.7834, 0.2095, 0.8326, 0.2095, 0.8326, 0.2033, 0.7834, 0.2162, 0.7599, 0.2162, 0.838, 0.2334, 0.969, 0.2353, 0.7476, 0.2198, 0.6833, 0.2199, 0.6611, 0.2199, 0.6611, 0.2198, 0.6833, 0.2044, 0.7476, 0.2062, 0.969, 0.2162, 0.838, 0.2162, 0.7599, 0.229, 0.7833, 0.2229, 0.8326, 0.2229, 0.8326, 0.229, 0.7833, 0.2339, 0.8645, 0.223, 0.865, 0.2062, 0.969, 0.2044, 0.7476, 0.2039, 0.7476, 0.2011, 0.969, 0.2011, 0.969, 0.2039, 0.7476, 0.2051, 0.7476, 0.2064, 0.969, 0.223, 0.865, 0.2339, 0.8645, 0.2287, 0.9526, 0.2225, 0.9097, 0.2225, 0.9097, 0.2287, 0.9526, 0.2162, 0.9925, 0.2162, 0.9146, 0.2064, 0.969, 0.2051, 0.7476, 0.2196, 0.7476, 0.2196, 0.969, 0.2196, 0.969, 0.2196, 0.7476, 0.2342, 0.7476, 0.2329, 0.969, 0.2162, 0.9146, 0.2162, 0.9925, 0.2036, 0.9526, 0.2099, 0.9097, 0.2095, 0.8326, 0.2162, 0.838, 0.2162, 0.8675, 0.2093, 0.865, 0.2162, 0.838, 0.2229, 0.8326, 0.223, 0.865, 0.2162, 0.8675, 0.2162, 0.8675, 0.223, 0.865, 0.2225, 0.9097, 0.2162, 0.9146, 0.2093, 0.865, 0.2162, 0.8675, 0.2162, 0.9146, 0.2099, 0.9097, 0.2044, 0.7476, 0.2198, 0.6833, 0.2197, 0.7283, 0.2039, 0.7476, 0.2198, 0.6833, 0.2353, 0.7476, 0.2356, 0.7476, 0.2197, 0.7283, 0.2197, 0.7283, 0.2356, 0.7476, 0.2342, 0.7476, 0.2196, 0.7476, 0.2039, 0.7476, 0.2197, 0.7283, 0.2196, 0.7476, 0.2051, 0.7476, 0.2098, 0.668, 0.2159, 0.6531, 0.2192, 0.6546, 0.2113, 0.668, 0.2273, 0.668, 0.2322, 0.688, 0.2309, 0.688, 0.2259, 0.668, 0.2081, 0.9096, 0.213, 0.9018, 0.2107, 0.9246, 0.2125, 0.668, 0.2186, 0.668, 0.2186, 0.688, 0.2145, 0.688, 0.2325, 0.9175, 0.229, 0.688, 0.2309, 0.688, 0.2354, 0.9182, 0.219, 0.9159, 0.2186, 0.688, 0.2226, 0.688, 0.2237, 0.9159, 0.21, 0.9153, 0.2112, 0.688, 0.2145, 0.688, 0.2143, 0.9159, 0.228, 0.9153, 0.2259, 0.688, 0.229, 0.688, 0.2325, 0.9175, 0.2017, 0.9166, 0.2049, 0.688, 0.2062, 0.688, 0.2027, 0.9182, 0.2354, 0.9182, 0.2309, 0.688, 0.2322, 0.688, 0.2363, 0.9166, 0.2314, 0.8332, 0.2395, 0.8301, 0.2389, 0.8596, 0.231, 0.8622, 0.2301, 0.8606, 0.2401, 0.9297, 0.2363, 0.9166, 0.2322, 0.688, 0.233, 0.688, 0.2443, 0.9291, 0.2111, 0.8574, 0.2161, 0.8442, 0.2174, 0.8676, 0.212, 0.8764, 0.2238, 0.857, 0.2301, 0.8606, 0.2287, 0.887, 0.2229, 0.8761, 0.2141, 0.9317, 0.2107, 0.9246, 0.213, 0.9018, 0.213, 0.9018, 0.2174, 0.8992, 0.2174, 0.9316, 0.2141, 0.9317, 0.2048, 0.8609, 0.204, 0.8625, 0.196, 0.86, 0.1954, 0.8305, 0.2036, 0.8335, 0.2027, 0.9182, 0.2062, 0.688, 0.2081, 0.688, 0.2055, 0.9175, 0.2143, 0.9159, 0.2145, 0.688, 0.2186, 0.688, 0.219, 0.9159, 0.2242, 0.9244, 0.2249, 0.9339, 0.2217, 0.9546, 0.2208, 0.9316, 0.2071, 0.8159, 0.1989, 0.7819, 0.2048, 0.747, 0.2128, 0.8101, 0.2399, 0.668, 0.231, 0.668, 0.2281, 0.6517, 0.2423, 0.6486, 0.1972, 0.668, 0.2061, 0.668, 0.2041, 0.688, 0.1941, 0.9284, 0.2276, 0.8163, 0.236, 0.7813, 0.2395, 0.8301, 0.2314, 0.8332, 0.222, 0.8097, 0.2301, 0.747, 0.236, 0.7813, 0.2276, 0.8163, 0.196, 0.6486, 0.2103, 0.6517, 0.2061, 0.668, 0.1972, 0.668, 0.2174, 0.8992, 0.2219, 0.9017, 0.2208, 0.9316, 0.2174, 0.9316, 0.2188, 0.8442, 0.2238, 0.857, 0.2229, 0.8761, 0.2174, 0.8676, 0.2268, 0.9095, 0.2297, 0.9277, 0.2249, 0.9339, 0.2242, 0.9244, 0.2055, 0.9175, 0.2081, 0.688, 0.2112, 0.688, 0.21, 0.9153, 0.2268, 0.9095, 0.2242, 0.9244, 0.2219, 0.9017, 0.2049, 0.688, 0.2098, 0.668, 0.2113, 0.668, 0.2062, 0.688, 0.2443, 0.9291, 0.233, 0.688, 0.231, 0.668, 0.2399, 0.668, 0.2036, 0.8335, 0.1954, 0.8305, 0.1989, 0.7819, 0.2071, 0.8159, 0.2208, 0.9316, 0.2219, 0.9017, 0.2242, 0.9244, 0.2048, 0.8609, 0.2111, 0.8574, 0.212, 0.8764, 0.2062, 0.8872, 0.2208, 0.9316, 0.2217, 0.9546, 0.2175, 0.9614, 0.2174, 0.9316, 0.2174, 0.9316, 0.2175, 0.9614, 0.2132, 0.9546, 0.2141, 0.9317, 0.2186, 0.668, 0.2246, 0.668, 0.2226, 0.688, 0.2186, 0.688, 0.2225, 0.6531, 0.2273, 0.668, 0.2259, 0.668, 0.2192, 0.6546, 0.2192, 0.6546, 0.2259, 0.668, 0.2246, 0.668, 0.2186, 0.668, 0.2062, 0.8872, 0.212, 0.8764, 0.213, 0.9018, 0.2081, 0.9096, 0.2062, 0.688, 0.2113, 0.668, 0.2125, 0.668, 0.2081, 0.688, 0.2174, 0.8676, 0.2229, 0.8761, 0.2219, 0.9017, 0.2174, 0.8992, 0.2301, 0.8606, 0.231, 0.8622, 0.2324, 0.901, 0.2287, 0.887, 0.2287, 0.887, 0.2324, 0.901, 0.2297, 0.9277, 0.2268, 0.9095, 0.212, 0.8764, 0.2174, 0.8676, 0.2174, 0.8992, 0.213, 0.9018, 0.2229, 0.8761, 0.2287, 0.887, 0.2268, 0.9095, 0.2219, 0.9017, 0.2237, 0.9159, 0.2226, 0.688, 0.2259, 0.688, 0.228, 0.9153, 0.2141, 0.9317, 0.2132, 0.9546, 0.2099, 0.9352, 0.2107, 0.9246, 0.2113, 0.668, 0.2192, 0.6546, 0.2186, 0.668, 0.2125, 0.668, 0.2259, 0.668, 0.2309, 0.688, 0.229, 0.688, 0.2246, 0.668, 0.2281, 0.6517, 0.231, 0.668, 0.2273, 0.668, 0.2225, 0.6531, 0.2036, 0.8335, 0.2071, 0.8159, 0.2111, 0.8574, 0.2048, 0.8609, 0.2041, 0.688, 0.2061, 0.668, 0.2098, 0.668, 0.2049, 0.688, 0.222, 0.8097, 0.2276, 0.8163, 0.2238, 0.857, 0.2188, 0.8442, 0.1941, 0.9284, 0.2041, 0.688, 0.2049, 0.688, 0.2017, 0.9166, 0.1982, 0.9295, 0.2276, 0.8163, 0.2314, 0.8332, 0.2301, 0.8606, 0.2238, 0.857, 0.2071, 0.8159, 0.2128, 0.8101, 0.2161, 0.8442, 0.2111, 0.8574, 0.2081, 0.9096, 0.2052, 0.9277, 0.2025, 0.9011, 0.2062, 0.8872, 0.2062, 0.8872, 0.2025, 0.9011, 0.204, 0.8625, 0.2048, 0.8609, 0.231, 0.668, 0.233, 0.688, 0.2322, 0.688, 0.2273, 0.668, 0.2061, 0.668, 0.2103, 0.6517, 0.2159, 0.6531, 0.2098, 0.668, 0.2226, 0.688, 0.2246, 0.668, 0.2259, 0.688, 0.229, 0.688, 0.2259, 0.688, 0.2246, 0.668, 0.2145, 0.688, 0.2112, 0.688, 0.2125, 0.668, 0.2081, 0.688, 0.2125, 0.668, 0.2112, 0.688, 0.204, 0.8625, 0.1963, 0.8752, 0.196, 0.86, 0.2386, 0.8747, 0.231, 0.8622, 0.2389, 0.8596, 0.2231, 0.9894, 0.2177, 0.9947, 0.2175, 0.9614, 0.2217, 0.9546, 0.2132, 0.9546, 0.2175, 0.9614, 0.2172, 0.9947, 0.2119, 0.9895, 0.2015, 0.9506, 0.1981, 0.9192, 0.2025, 0.9011, 0.2052, 0.9277, 0.204, 0.8625, 0.2025, 0.9011, 0.1979, 0.9171, 0.1963, 0.8769, 0.2386, 0.8768, 0.237, 0.9174, 0.2324, 0.901, 0.231, 0.8622, 0.2297, 0.9277, 0.2324, 0.901, 0.2368, 0.919, 0.2334, 0.9505, 0.2279, 0.9724, 0.2232, 0.9889, 0.2217, 0.9546, 0.2249, 0.9339, 0.2099, 0.9352, 0.2132, 0.9546, 0.2117, 0.9888, 0.207, 0.9724, 0.2068, 0.9718, 0.2019, 0.9523, 0.2052, 0.9277, 0.2099, 0.9352, 0.2249, 0.9339, 0.2297, 0.9277, 0.2331, 0.9518, 0.2281, 0.9714, 0.2107, 0.9246, 0.2099, 0.9352, 0.2052, 0.9277, 0.2081, 0.9096, 0.21, 0.6739, 0.2138, 0.6552, 0.2212, 0.6683, 0.2115, 0.6739, 0.2267, 0.6739, 0.2301, 0.6968, 0.23, 0.6968, 0.2253, 0.6739, 0.2284, 0.6968, 0.2256, 0.6968, 0.2239, 0.6739, 0.213, 0.6739, 0.2185, 0.6739, 0.2179, 0.6968, 0.2136, 0.6968, 0.2397, 0.9433, 0.2284, 0.6968, 0.23, 0.6968, 0.2422, 0.9432, 0.2224, 0.9411, 0.2179, 0.6968, 0.2222, 0.6968, 0.2287, 0.9424, 0.2106, 0.9405, 0.2102, 0.6968, 0.2136, 0.6968, 0.2161, 0.9424, 0.2341, 0.9405, 0.2256, 0.6968, 0.2284, 0.6968, 0.2397, 0.9433, 0.201, 0.9552, 0.2054, 0.6968, 0.2056, 0.6968, 0.2022, 0.9432, 0.2006, 0.9552, 0.2438, 0.9552, 0.2422, 0.9432, 0.23, 0.6968, 0.2301, 0.6968, 0.2432, 0.9552, 0.216, 0.8062, 0.2186, 0.7634, 0.22, 0.8139, 0.2164, 0.8346, 0.224, 0.8062, 0.227, 0.8171, 0.2266, 0.8446, 0.2236, 0.8346, 0.2072, 0.6968, 0.213, 0.6739, 0.2102, 0.6968, 0.2173, 0.8657, 0.22, 0.8659, 0.22, 0.9052, 0.2179, 0.9044, 0.2022, 0.9432, 0.2056, 0.6968, 0.2072, 0.6968, 0.2049, 0.9433, 0.2161, 0.9424, 0.2136, 0.6968, 0.2179, 0.6968, 0.2224, 0.9411, 0.2241, 0.8932, 0.2249, 0.9098, 0.2231, 0.9551, 0.2221, 0.9044, 0.224, 0.8062, 0.2213, 0.7634, 0.2232, 0.7088, 0.2271, 0.7313, 0.2307, 0.6739, 0.2267, 0.6739, 0.2281, 0.655, 0.2338, 0.6438, 0.2129, 0.7313, 0.216, 0.8062, 0.213, 0.8171, 0.2086, 0.7857, 0.22, 0.8659, 0.2227, 0.8657, 0.2221, 0.9044, 0.22, 0.9052, 0.2213, 0.7634, 0.224, 0.8062, 0.2236, 0.8346, 0.22, 0.8139, 0.2257, 0.8724, 0.2285, 0.9011, 0.2249, 0.9098, 0.2241, 0.8932, 0.2049, 0.9433, 0.2072, 0.6968, 0.2102, 0.6968, 0.2106, 0.9405, 0.2222, 0.6968, 0.2239, 0.6739, 0.2256, 0.6968, 0.2054, 0.6968, 0.21, 0.6739, 0.2115, 0.6739, 0.2056, 0.6968, 0.2136, 0.6968, 0.2102, 0.6968, 0.213, 0.6739, 0.213, 0.8171, 0.216, 0.8062, 0.2164, 0.8346, 0.2133, 0.8446, 0.2221, 0.9044, 0.2231, 0.9551, 0.22, 0.9521, 0.22, 0.9052, 0.22, 0.9052, 0.22, 0.9521, 0.2168, 0.9551, 0.2179, 0.9044, 0.2185, 0.6739, 0.2239, 0.6739, 0.2222, 0.6968, 0.2179, 0.6968, 0.2281, 0.655, 0.2267, 0.6739, 0.2253, 0.6739, 0.2212, 0.6683, 0.2212, 0.6683, 0.2253, 0.6739, 0.2239, 0.6739, 0.2185, 0.6739, 0.2133, 0.8446, 0.2164, 0.8346, 0.2173, 0.8657, 0.2143, 0.8724, 0.2056, 0.6968, 0.2115, 0.6739, 0.213, 0.6739, 0.2072, 0.6968, 0.22, 0.8139, 0.2236, 0.8346, 0.2227, 0.8657, 0.22, 0.8659, 0.227, 0.8171, 0.232, 0.8076, 0.232, 0.8478, 0.2292, 0.8559, 0.2266, 0.8446, 0.2266, 0.8446, 0.2292, 0.8559, 0.2285, 0.9011, 0.2257, 0.8724, 0.2164, 0.8346, 0.22, 0.8139, 0.22, 0.8659, 0.2173, 0.8657, 0.2236, 0.8346, 0.2266, 0.8446, 0.2257, 0.8724, 0.2227, 0.8657, 0.2287, 0.9424, 0.2222, 0.6968, 0.2256, 0.6968, 0.2341, 0.9405, 0.2179, 0.9044, 0.2168, 0.9551, 0.2151, 0.9098, 0.2158, 0.8932, 0.2115, 0.6739, 0.2212, 0.6683, 0.2185, 0.6739, 0.213, 0.6739, 0.2253, 0.6739, 0.23, 0.6968, 0.2284, 0.6968, 0.2239, 0.6739, 0.2057, 0.6739, 0.2076, 0.6441, 0.2138, 0.6552, 0.21, 0.6739, 0.2057, 0.6739, 0.21, 0.6739, 0.2054, 0.6968, 0.198, 0.6968, 0.2143, 0.8724, 0.2115, 0.9011, 0.2108, 0.8559, 0.2133, 0.8446, 0.2133, 0.8446, 0.2108, 0.8559, 0.208, 0.8478, 0.2079, 0.8076, 0.213, 0.8171, 0.224, 0.8062, 0.2271, 0.7313, 0.2314, 0.7857, 0.227, 0.8171, 0.2267, 0.6739, 0.2307, 0.6739, 0.2373, 0.6968, 0.2301, 0.6968, 0.216, 0.8062, 0.2129, 0.7313, 0.2168, 0.7088, 0.2186, 0.7634, 0.2079, 0.8076, 0.2086, 0.7857, 0.213, 0.8171, 0.2301, 0.6968, 0.2373, 0.6968, 0.2432, 0.9552, 0.201, 0.9552, 0.198, 0.6968, 0.2054, 0.6968, 0.2314, 0.7857, 0.232, 0.8076, 0.227, 0.8171, 0.2221, 0.9044, 0.2227, 0.8657, 0.2241, 0.8932, 0.2257, 0.8724, 0.2241, 0.8932, 0.2227, 0.8657, 0.2179, 0.9044, 0.2158, 0.8932, 0.2173, 0.8657, 0.2143, 0.8724, 0.2173, 0.8657, 0.2158, 0.8932, 0.2108, 0.8559, 0.208, 0.8668, 0.208, 0.8478, 0.232, 0.8668, 0.2292, 0.8559, 0.232, 0.8478, 0.2234, 0.9842, 0.22, 0.9928, 0.22, 0.9521, 0.2231, 0.9551, 0.2168, 0.9551, 0.22, 0.9521, 0.22, 0.9928, 0.2166, 0.9842, 0.2096, 0.9139, 0.208, 0.8679, 0.2108, 0.8559, 0.2115, 0.9011, 0.2285, 0.9011, 0.2292, 0.8559, 0.232, 0.8679, 0.2303, 0.9139, 0.2269, 0.9548, 0.224, 0.9811, 0.2231, 0.9551, 0.2249, 0.9098, 0.2151, 0.9098, 0.2168, 0.9551, 0.216, 0.9811, 0.213, 0.9548, 0.213, 0.9548, 0.2101, 0.922, 0.2115, 0.9011, 0.2151, 0.9098, 0.2249, 0.9098, 0.2285, 0.9011, 0.2299, 0.922, 0.2269, 0.9548, 0.2158, 0.8932, 0.2151, 0.9098, 0.2115, 0.9011, 0.2143, 0.8724, 0.2099, 0.9097, 0.2036, 0.9526, 0.1985, 0.8647, 0.2093, 0.865, 0.2329, 0.969, 0.2342, 0.7476, 0.2356, 0.7476, 0.2384, 0.969, 0.2384, 0.969, 0.2356, 0.7476, 0.2353, 0.7476, 0.2334, 0.969, 0.2093, 0.865, 0.1985, 0.8647, 0.2033, 0.7834, 0.2095, 0.8326, 0.2095, 0.8326, 0.2033, 0.7834, 0.2162, 0.7599, 0.2162, 0.838, 0.2334, 0.969, 0.2353, 0.7476, 0.2198, 0.6833, 0.2199, 0.6611, 0.2199, 0.6611, 0.2198, 0.6833, 0.2044, 0.7476, 0.2062, 0.969, 0.2162, 0.838, 0.2162, 0.7599, 0.229, 0.7833, 0.2229, 0.8326, 0.2229, 0.8326, 0.229, 0.7833, 0.2339, 0.8645, 0.223, 0.865, 0.2062, 0.969, 0.2044, 0.7476, 0.2039, 0.7476, 0.2011, 0.969, 0.2011, 0.969, 0.2039, 0.7476, 0.2051, 0.7476, 0.2064, 0.969, 0.223, 0.865, 0.2339, 0.8645, 0.2287, 0.9526, 0.2225, 0.9097, 0.2225, 0.9097, 0.2287, 0.9526, 0.2162, 0.9925, 0.2162, 0.9146, 0.2064, 0.969, 0.2051, 0.7476, 0.2196, 0.7476, 0.2196, 0.969, 0.2196, 0.969, 0.2196, 0.7476, 0.2342, 0.7476, 0.2329, 0.969, 0.2162, 0.9146, 0.2162, 0.9925, 0.2036, 0.9526, 0.2099, 0.9097, 0.2095, 0.8326, 0.2162, 0.838, 0.2162, 0.8675, 0.2093, 0.865, 0.2162, 0.838, 0.2229, 0.8326, 0.223, 0.865, 0.2162, 0.8675, 0.2162, 0.8675, 0.223, 0.865, 0.2225, 0.9097, 0.2162, 0.9146, 0.2093, 0.865, 0.2162, 0.8675, 0.2162, 0.9146, 0.2099, 0.9097, 0.2044, 0.7476, 0.2198, 0.6833, 0.2197, 0.7283, 0.2039, 0.7476, 0.2198, 0.6833, 0.2353, 0.7476, 0.2356, 0.7476, 0.2197, 0.7283, 0.2197, 0.7283, 0.2356, 0.7476, 0.2342, 0.7476, 0.2196, 0.7476, 0.2039, 0.7476, 0.2197, 0.7283, 0.2196, 0.7476, 0.2051, 0.7476, 0.2132, 0.8915, 0.2043, 0.9217, 0.2022, 0.8683, 0.2127, 0.8676, 0.2355, 0.9322, 0.2298, 0.7101, 0.2314, 0.7101, 0.2392, 0.9322, 0.2392, 0.9322, 0.2314, 0.7101, 0.2335, 0.7101, 0.2417, 0.7101, 0.2127, 0.8676, 0.2022, 0.8683, 0.206, 0.7924, 0.2127, 0.8362, 0.2163, 0.8349, 0.2123, 0.7646, 0.2206, 0.7576, 0.2206, 0.8393, 0.239, 0.6806, 0.2301, 0.6855, 0.2251, 0.6663, 0.2343, 0.6575, 0.203, 0.6807, 0.2119, 0.6856, 0.2086, 0.7101, 0.2004, 0.7101, 0.2249, 0.8345, 0.2288, 0.7638, 0.2351, 0.7911, 0.2286, 0.8355, 0.2286, 0.8355, 0.2351, 0.7911, 0.2391, 0.8666, 0.2286, 0.8668, 0.2004, 0.7101, 0.2086, 0.7101, 0.2107, 0.7101, 0.2005, 0.9322, 0.2043, 0.9322, 0.2124, 0.7101, 0.2143, 0.7101, 0.2087, 0.9322, 0.2282, 0.8908, 0.2372, 0.9202, 0.233, 0.9524, 0.227, 0.9097, 0.224, 0.9227, 0.2273, 0.9865, 0.2208, 0.9985, 0.2207, 0.9263, 0.2141, 0.9322, 0.2176, 0.7101, 0.2211, 0.7101, 0.2199, 0.9322, 0.2256, 0.9322, 0.2246, 0.7101, 0.2279, 0.7101, 0.2311, 0.9322, 0.2174, 0.923, 0.2142, 0.9871, 0.2085, 0.9536, 0.2144, 0.9103, 0.2163, 0.8349, 0.2206, 0.8393, 0.2207, 0.8706, 0.217, 0.8689, 0.2249, 0.8345, 0.2286, 0.8355, 0.2286, 0.8668, 0.2244, 0.8685, 0.2282, 0.8908, 0.227, 0.9097, 0.2243, 0.895, 0.217, 0.8953, 0.2207, 0.8962, 0.2207, 0.9263, 0.2174, 0.923, 0.2119, 0.6856, 0.2169, 0.6663, 0.221, 0.6725, 0.2154, 0.6901, 0.2301, 0.6855, 0.2335, 0.7101, 0.2314, 0.7101, 0.2267, 0.69, 0.224, 0.9227, 0.2243, 0.895, 0.227, 0.9097, 0.2166, 0.6942, 0.2211, 0.6939, 0.2211, 0.7101, 0.2176, 0.7101, 0.2154, 0.6901, 0.221, 0.6725, 0.2211, 0.6939, 0.2166, 0.6942, 0.2267, 0.69, 0.2314, 0.7101, 0.2298, 0.7101, 0.2255, 0.6942, 0.217, 0.8689, 0.2207, 0.8706, 0.2207, 0.8962, 0.217, 0.8953, 0.2244, 0.8685, 0.2286, 0.8668, 0.2282, 0.8908, 0.2243, 0.895, 0.2286, 0.8668, 0.2391, 0.8666, 0.2372, 0.9202, 0.2282, 0.8908, 0.2005, 0.9322, 0.2107, 0.7101, 0.2124, 0.7101, 0.2043, 0.9322, 0.2311, 0.9322, 0.2279, 0.7101, 0.2298, 0.7101, 0.2355, 0.9322, 0.2144, 0.9103, 0.2085, 0.9536, 0.2043, 0.9217, 0.2132, 0.8915, 0.2207, 0.8706, 0.2244, 0.8685, 0.2243, 0.895, 0.2207, 0.8962, 0.2107, 0.7101, 0.2154, 0.6901, 0.2166, 0.6942, 0.2124, 0.7101, 0.2132, 0.8915, 0.217, 0.8953, 0.2144, 0.9103, 0.2086, 0.7101, 0.2119, 0.6856, 0.2154, 0.6901, 0.2107, 0.7101, 0.2207, 0.8962, 0.2243, 0.895, 0.224, 0.9227, 0.2207, 0.9263, 0.2206, 0.8393, 0.2249, 0.8345, 0.2244, 0.8685, 0.2207, 0.8706, 0.2087, 0.9322, 0.2143, 0.7101, 0.2176, 0.7101, 0.2141, 0.9322, 0.227, 0.9097, 0.233, 0.9524, 0.2273, 0.9865, 0.224, 0.9227, 0.2206, 0.8393, 0.2206, 0.7576, 0.2288, 0.7638, 0.2249, 0.8345, 0.2076, 0.6577, 0.2169, 0.6663, 0.2119, 0.6856, 0.203, 0.6807, 0.2127, 0.8676, 0.217, 0.8689, 0.217, 0.8953, 0.2132, 0.8915, 0.221, 0.6725, 0.2267, 0.69, 0.2255, 0.6942, 0.2211, 0.6939, 0.2211, 0.6939, 0.2255, 0.6942, 0.2246, 0.7101, 0.2211, 0.7101, 0.2251, 0.6663, 0.2301, 0.6855, 0.2267, 0.69, 0.221, 0.6725, 0.2174, 0.923, 0.2144, 0.9103, 0.217, 0.8953, 0.2127, 0.8362, 0.2163, 0.8349, 0.217, 0.8689, 0.2127, 0.8676, 0.2207, 0.9263, 0.2208, 0.9985, 0.2142, 0.9871, 0.2174, 0.923, 0.2199, 0.9322, 0.2211, 0.7101, 0.2246, 0.7101, 0.2256, 0.9322, 0.2417, 0.7101, 0.2335, 0.7101, 0.2301, 0.6855, 0.239, 0.6806, 0.2127, 0.8362, 0.206, 0.7924, 0.2123, 0.7646, 0.2163, 0.8349, 0.2124, 0.7101, 0.2166, 0.6942, 0.2143, 0.7101, 0.2176, 0.7101, 0.2143, 0.7101, 0.2166, 0.6942, 0.2246, 0.7101, 0.2255, 0.6942, 0.2279, 0.7101, 0.2298, 0.7101, 0.2279, 0.7101, 0.2255, 0.6942, 0.2132, 0.8915, 0.2043, 0.9217, 0.2022, 0.8683, 0.2127, 0.8676, 0.2355, 0.9322, 0.2298, 0.7101, 0.2314, 0.7101, 0.2392, 0.9322, 0.2392, 0.9322, 0.2314, 0.7101, 0.2335, 0.7101, 0.2417, 0.7101, 0.2127, 0.8676, 0.2022, 0.8683, 0.206, 0.7924, 0.2127, 0.8362, 0.2163, 0.8349, 0.2123, 0.7646, 0.2206, 0.7576, 0.2206, 0.8393, 0.239, 0.6806, 0.2301, 0.6855, 0.2251, 0.6663, 0.2343, 0.6575, 0.203, 0.6807, 0.2119, 0.6856, 0.2086, 0.7101, 0.2004, 0.7101, 0.2249, 0.8345, 0.2288, 0.7638, 0.2351, 0.7911, 0.2286, 0.8355, 0.2286, 0.8355, 0.2351, 0.7911, 0.2391, 0.8666, 0.2286, 0.8668, 0.2004, 0.7101, 0.2086, 0.7101, 0.2107, 0.7101, 0.2005, 0.9322, 0.2043, 0.9322, 0.2124, 0.7101, 0.2143, 0.7101, 0.2087, 0.9322, 0.2282, 0.8908, 0.2372, 0.9202, 0.233, 0.9524, 0.227, 0.9097, 0.224, 0.9227, 0.2273, 0.9865, 0.2208, 0.9985, 0.2207, 0.9263, 0.2141, 0.9322, 0.2176, 0.7101, 0.2211, 0.7101, 0.2199, 0.9322, 0.2256, 0.9322, 0.2246, 0.7101, 0.2279, 0.7101, 0.2311, 0.9322, 0.2174, 0.923, 0.2142, 0.9871, 0.2085, 0.9536, 0.2144, 0.9103, 0.2163, 0.8349, 0.2206, 0.8393, 0.2207, 0.8706, 0.217, 0.8689, 0.2249, 0.8345, 0.2286, 0.8355, 0.2286, 0.8668, 0.2244, 0.8685, 0.2282, 0.8908, 0.227, 0.9097, 0.2243, 0.895, 0.217, 0.8953, 0.2207, 0.8962, 0.2207, 0.9263, 0.2174, 0.923, 0.2119, 0.6856, 0.2169, 0.6663, 0.221, 0.6725, 0.2154, 0.6901, 0.2301, 0.6855, 0.2335, 0.7101, 0.2314, 0.7101, 0.2267, 0.69, 0.224, 0.9227, 0.2243, 0.895, 0.227, 0.9097, 0.2166, 0.6942, 0.2211, 0.6939, 0.2211, 0.7101, 0.2176, 0.7101, 0.2154, 0.6901, 0.221, 0.6725, 0.2211, 0.6939, 0.2166, 0.6942, 0.2267, 0.69, 0.2314, 0.7101, 0.2298, 0.7101, 0.2255, 0.6942, 0.217, 0.8689, 0.2207, 0.8706, 0.2207, 0.8962, 0.217, 0.8953, 0.2244, 0.8685, 0.2286, 0.8668, 0.2282, 0.8908, 0.2243, 0.895, 0.2286, 0.8668, 0.2391, 0.8666, 0.2372, 0.9202, 0.2282, 0.8908, 0.2005, 0.9322, 0.2107, 0.7101, 0.2124, 0.7101, 0.2043, 0.9322, 0.2311, 0.9322, 0.2279, 0.7101, 0.2298, 0.7101, 0.2355, 0.9322, 0.2144, 0.9103, 0.2085, 0.9536, 0.2043, 0.9217, 0.2132, 0.8915, 0.2207, 0.8706, 0.2244, 0.8685, 0.2243, 0.895, 0.2207, 0.8962, 0.2107, 0.7101, 0.2154, 0.6901, 0.2166, 0.6942, 0.2124, 0.7101, 0.2132, 0.8915, 0.217, 0.8953, 0.2144, 0.9103, 0.2086, 0.7101, 0.2119, 0.6856, 0.2154, 0.6901, 0.2107, 0.7101, 0.2207, 0.8962, 0.2243, 0.895, 0.224, 0.9227, 0.2207, 0.9263, 0.2206, 0.8393, 0.2249, 0.8345, 0.2244, 0.8685, 0.2207, 0.8706, 0.2087, 0.9322, 0.2143, 0.7101, 0.2176, 0.7101, 0.2141, 0.9322, 0.227, 0.9097, 0.233, 0.9524, 0.2273, 0.9865, 0.224, 0.9227, 0.2206, 0.8393, 0.2206, 0.7576, 0.2288, 0.7638, 0.2249, 0.8345, 0.2076, 0.6577, 0.2169, 0.6663, 0.2119, 0.6856, 0.203, 0.6807, 0.2127, 0.8676, 0.217, 0.8689, 0.217, 0.8953, 0.2132, 0.8915, 0.221, 0.6725, 0.2267, 0.69, 0.2255, 0.6942, 0.2211, 0.6939, 0.2211, 0.6939, 0.2255, 0.6942, 0.2246, 0.7101, 0.2211, 0.7101, 0.2251, 0.6663, 0.2301, 0.6855, 0.2267, 0.69, 0.221, 0.6725, 0.2174, 0.923, 0.2144, 0.9103, 0.217, 0.8953, 0.2127, 0.8362, 0.2163, 0.8349, 0.217, 0.8689, 0.2127, 0.8676, 0.2207, 0.9263, 0.2208, 0.9985, 0.2142, 0.9871, 0.2174, 0.923, 0.2199, 0.9322, 0.2211, 0.7101, 0.2246, 0.7101, 0.2256, 0.9322, 0.2417, 0.7101, 0.2335, 0.7101, 0.2301, 0.6855, 0.239, 0.6806, 0.2127, 0.8362, 0.206, 0.7924, 0.2123, 0.7646, 0.2163, 0.8349, 0.2124, 0.7101, 0.2166, 0.6942, 0.2143, 0.7101, 0.2176, 0.7101, 0.2143, 0.7101, 0.2166, 0.6942, 0.2246, 0.7101, 0.2255, 0.6942, 0.2279, 0.7101, 0.2298, 0.7101, 0.2279, 0.7101, 0.2255, 0.6942, 0.2099, 0.9097, 0.2036, 0.9526, 0.1985, 0.8647, 0.2093, 0.865, 0.2329, 0.969, 0.2342, 0.7476, 0.2356, 0.7476, 0.2384, 0.969, 0.2384, 0.969, 0.2356, 0.7476, 0.2353, 0.7476, 0.2334, 0.969, 0.2093, 0.865, 0.1985, 0.8647, 0.2033, 0.7834, 0.2095, 0.8326, 0.2095, 0.8326, 0.2033, 0.7834, 0.2162, 0.7599, 0.2162, 0.838, 0.2334, 0.969, 0.2353, 0.7476, 0.2198, 0.6833, 0.2199, 0.6611, 0.2199, 0.6611, 0.2198, 0.6833, 0.2044, 0.7476, 0.2062, 0.969, 0.2162, 0.838, 0.2162, 0.7599, 0.229, 0.7833, 0.2229, 0.8326, 0.2229, 0.8326, 0.229, 0.7833, 0.2339, 0.8645, 0.223, 0.865, 0.2062, 0.969, 0.2044, 0.7476, 0.2039, 0.7476, 0.2011, 0.969, 0.2011, 0.969, 0.2039, 0.7476, 0.2051, 0.7476, 0.2064, 0.969, 0.223, 0.865, 0.2339, 0.8645, 0.2287, 0.9526, 0.2225, 0.9097, 0.2225, 0.9097, 0.2287, 0.9526, 0.2162, 0.9925, 0.2162, 0.9146, 0.2064, 0.969, 0.2051, 0.7476, 0.2196, 0.7476, 0.2196, 0.969, 0.2196, 0.969, 0.2196, 0.7476, 0.2342, 0.7476, 0.2329, 0.969, 0.2162, 0.9146, 0.2162, 0.9925, 0.2036, 0.9526, 0.2099, 0.9097, 0.2095, 0.8326, 0.2162, 0.838, 0.2162, 0.8675, 0.2093, 0.865, 0.2162, 0.838, 0.2229, 0.8326, 0.223, 0.865, 0.2162, 0.8675, 0.2162, 0.8675, 0.223, 0.865, 0.2225, 0.9097, 0.2162, 0.9146, 0.2093, 0.865, 0.2162, 0.8675, 0.2162, 0.9146, 0.2099, 0.9097, 0.2044, 0.7476, 0.2198, 0.6833, 0.2197, 0.7283, 0.2039, 0.7476, 0.2198, 0.6833, 0.2353, 0.7476, 0.2356, 0.7476, 0.2197, 0.7283, 0.2197, 0.7283, 0.2356, 0.7476, 0.2342, 0.7476, 0.2196, 0.7476, 0.2039, 0.7476, 0.2197, 0.7283, 0.2196, 0.7476, 0.2051, 0.7476, 0.2099, 0.9097, 0.2036, 0.9526, 0.1985, 0.8647, 0.2093, 0.865, 0.2329, 0.969, 0.2342, 0.7476, 0.2356, 0.7476, 0.2384, 0.969, 0.2384, 0.969, 0.2356, 0.7476, 0.2353, 0.7476, 0.2334, 0.969, 0.2093, 0.865, 0.1985, 0.8647, 0.2033, 0.7834, 0.2095, 0.8326, 0.2095, 0.8326, 0.2033, 0.7834, 0.2162, 0.7599, 0.2162, 0.838, 0.2334, 0.969, 0.2353, 0.7476, 0.2198, 0.6833, 0.2199, 0.6611, 0.2199, 0.6611, 0.2198, 0.6833, 0.2044, 0.7476, 0.2062, 0.969, 0.2162, 0.838, 0.2162, 0.7599, 0.229, 0.7833, 0.2229, 0.8326, 0.2229, 0.8326, 0.229, 0.7833, 0.2339, 0.8645, 0.223, 0.865, 0.2062, 0.969, 0.2044, 0.7476, 0.2039, 0.7476, 0.2011, 0.969, 0.2011, 0.969, 0.2039, 0.7476, 0.2051, 0.7476, 0.2064, 0.969, 0.223, 0.865, 0.2339, 0.8645, 0.2287, 0.9526, 0.2225, 0.9097, 0.2225, 0.9097, 0.2287, 0.9526, 0.2162, 0.9925, 0.2162, 0.9146, 0.2064, 0.969, 0.2051, 0.7476, 0.2196, 0.7476, 0.2196, 0.969, 0.2196, 0.969, 0.2196, 0.7476, 0.2342, 0.7476, 0.2329, 0.969, 0.2162, 0.9146, 0.2162, 0.9925, 0.2036, 0.9526, 0.2099, 0.9097, 0.2095, 0.8326, 0.2162, 0.838, 0.2162, 0.8675, 0.2093, 0.865, 0.2162, 0.838, 0.2229, 0.8326, 0.223, 0.865, 0.2162, 0.8675, 0.2162, 0.8675, 0.223, 0.865, 0.2225, 0.9097, 0.2162, 0.9146, 0.2093, 0.865, 0.2162, 0.8675, 0.2162, 0.9146, 0.2099, 0.9097, 0.2044, 0.7476, 0.2198, 0.6833, 0.2197, 0.7283, 0.2039, 0.7476, 0.2198, 0.6833, 0.2353, 0.7476, 0.2356, 0.7476, 0.2197, 0.7283, 0.2197, 0.7283, 0.2356, 0.7476, 0.2342, 0.7476, 0.2196, 0.7476, 0.2039, 0.7476, 0.2197, 0.7283, 0.2196, 0.7476, 0.2051, 0.7476, 0.21, 0.6739, 0.2138, 0.6552, 0.2212, 0.6683, 0.2115, 0.6739, 0.2267, 0.6739, 0.2301, 0.6968, 0.23, 0.6968, 0.2253, 0.6739, 0.2284, 0.6968, 0.2256, 0.6968, 0.2239, 0.6739, 0.213, 0.6739, 0.2185, 0.6739, 0.2179, 0.6968, 0.2136, 0.6968, 0.2397, 0.9433, 0.2284, 0.6968, 0.23, 0.6968, 0.2422, 0.9432, 0.2224, 0.9411, 0.2179, 0.6968, 0.2222, 0.6968, 0.2287, 0.9424, 0.2106, 0.9405, 0.2102, 0.6968, 0.2136, 0.6968, 0.2161, 0.9424, 0.2341, 0.9405, 0.2256, 0.6968, 0.2284, 0.6968, 0.2397, 0.9433, 0.201, 0.9552, 0.2054, 0.6968, 0.2056, 0.6968, 0.2022, 0.9432, 0.2006, 0.9552, 0.2438, 0.9552, 0.2422, 0.9432, 0.23, 0.6968, 0.2301, 0.6968, 0.2432, 0.9552, 0.216, 0.8062, 0.2186, 0.7634, 0.22, 0.8139, 0.2164, 0.8346, 0.224, 0.8062, 0.227, 0.8171, 0.2266, 0.8446, 0.2236, 0.8346, 0.2072, 0.6968, 0.213, 0.6739, 0.2102, 0.6968, 0.2173, 0.8657, 0.22, 0.8659, 0.22, 0.9052, 0.2179, 0.9044, 0.2022, 0.9432, 0.2056, 0.6968, 0.2072, 0.6968, 0.2049, 0.9433, 0.2161, 0.9424, 0.2136, 0.6968, 0.2179, 0.6968, 0.2224, 0.9411, 0.2241, 0.8932, 0.2249, 0.9098, 0.2231, 0.9551, 0.2221, 0.9044, 0.224, 0.8062, 0.2213, 0.7634, 0.2232, 0.7088, 0.2271, 0.7313, 0.2307, 0.6739, 0.2267, 0.6739, 0.2281, 0.655, 0.2338, 0.6438, 0.2129, 0.7313, 0.216, 0.8062, 0.213, 0.8171, 0.2086, 0.7857, 0.22, 0.8659, 0.2227, 0.8657, 0.2221, 0.9044, 0.22, 0.9052, 0.2213, 0.7634, 0.224, 0.8062, 0.2236, 0.8346, 0.22, 0.8139, 0.2257, 0.8724, 0.2285, 0.9011, 0.2249, 0.9098, 0.2241, 0.8932, 0.2049, 0.9433, 0.2072, 0.6968, 0.2102, 0.6968, 0.2106, 0.9405, 0.2222, 0.6968, 0.2239, 0.6739, 0.2256, 0.6968, 0.2054, 0.6968, 0.21, 0.6739, 0.2115, 0.6739, 0.2056, 0.6968, 0.2136, 0.6968, 0.2102, 0.6968, 0.213, 0.6739, 0.213, 0.8171, 0.216, 0.8062, 0.2164, 0.8346, 0.2133, 0.8446, 0.2221, 0.9044, 0.2231, 0.9551, 0.22, 0.9521, 0.22, 0.9052, 0.22, 0.9052, 0.22, 0.9521, 0.2168, 0.9551, 0.2179, 0.9044, 0.2185, 0.6739, 0.2239, 0.6739, 0.2222, 0.6968, 0.2179, 0.6968, 0.2281, 0.655, 0.2267, 0.6739, 0.2253, 0.6739, 0.2212, 0.6683, 0.2212, 0.6683, 0.2253, 0.6739, 0.2239, 0.6739, 0.2185, 0.6739, 0.2133, 0.8446, 0.2164, 0.8346, 0.2173, 0.8657, 0.2143, 0.8724, 0.2056, 0.6968, 0.2115, 0.6739, 0.213, 0.6739, 0.2072, 0.6968, 0.22, 0.8139, 0.2236, 0.8346, 0.2227, 0.8657, 0.22, 0.8659, 0.227, 0.8171, 0.232, 0.8076, 0.232, 0.8478, 0.2292, 0.8559, 0.2266, 0.8446, 0.2266, 0.8446, 0.2292, 0.8559, 0.2285, 0.9011, 0.2257, 0.8724, 0.2164, 0.8346, 0.22, 0.8139, 0.22, 0.8659, 0.2173, 0.8657, 0.2236, 0.8346, 0.2266, 0.8446, 0.2257, 0.8724, 0.2227, 0.8657, 0.2287, 0.9424, 0.2222, 0.6968, 0.2256, 0.6968, 0.2341, 0.9405, 0.2179, 0.9044, 0.2168, 0.9551, 0.2151, 0.9098, 0.2158, 0.8932, 0.2115, 0.6739, 0.2212, 0.6683, 0.2185, 0.6739, 0.213, 0.6739, 0.2253, 0.6739, 0.23, 0.6968, 0.2284, 0.6968, 0.2239, 0.6739, 0.2057, 0.6739, 0.2076, 0.6441, 0.2138, 0.6552, 0.21, 0.6739, 0.2057, 0.6739, 0.21, 0.6739, 0.2054, 0.6968, 0.198, 0.6968, 0.2143, 0.8724, 0.2115, 0.9011, 0.2108, 0.8559, 0.2133, 0.8446, 0.2133, 0.8446, 0.2108, 0.8559, 0.208, 0.8478, 0.2079, 0.8076, 0.213, 0.8171, 0.224, 0.8062, 0.2271, 0.7313, 0.2314, 0.7857, 0.227, 0.8171, 0.2267, 0.6739, 0.2307, 0.6739, 0.2373, 0.6968, 0.2301, 0.6968, 0.216, 0.8062, 0.2129, 0.7313, 0.2168, 0.7088, 0.2186, 0.7634, 0.2079, 0.8076, 0.2086, 0.7857, 0.213, 0.8171, 0.2301, 0.6968, 0.2373, 0.6968, 0.2432, 0.9552, 0.201, 0.9552, 0.198, 0.6968, 0.2054, 0.6968, 0.2314, 0.7857, 0.232, 0.8076, 0.227, 0.8171, 0.2221, 0.9044, 0.2227, 0.8657, 0.2241, 0.8932, 0.2257, 0.8724, 0.2241, 0.8932, 0.2227, 0.8657, 0.2179, 0.9044, 0.2158, 0.8932, 0.2173, 0.8657, 0.2143, 0.8724, 0.2173, 0.8657, 0.2158, 0.8932, 0.2108, 0.8559, 0.208, 0.8668, 0.208, 0.8478, 0.232, 0.8668, 0.2292, 0.8559, 0.232, 0.8478, 0.2234, 0.9842, 0.22, 0.9928, 0.22, 0.9521, 0.2231, 0.9551, 0.2168, 0.9551, 0.22, 0.9521, 0.22, 0.9928, 0.2166, 0.9842, 0.2096, 0.9139, 0.208, 0.8679, 0.2108, 0.8559, 0.2115, 0.9011, 0.2285, 0.9011, 0.2292, 0.8559, 0.232, 0.8679, 0.2303, 0.9139, 0.2269, 0.9548, 0.224, 0.9811, 0.2231, 0.9551, 0.2249, 0.9098, 0.2151, 0.9098, 0.2168, 0.9551, 0.216, 0.9811, 0.213, 0.9548, 0.213, 0.9548, 0.2101, 0.922, 0.2115, 0.9011, 0.2151, 0.9098, 0.2249, 0.9098, 0.2285, 0.9011, 0.2299, 0.922, 0.2269, 0.9548, 0.2158, 0.8932, 0.2151, 0.9098, 0.2115, 0.9011, 0.2143, 0.8724, 0.2099, 0.9097, 0.2036, 0.9526, 0.1985, 0.8647, 0.2093, 0.865, 0.2329, 0.969, 0.2342, 0.7476, 0.2356, 0.7476, 0.2384, 0.969, 0.2384, 0.969, 0.2356, 0.7476, 0.2353, 0.7476, 0.2334, 0.969, 0.2093, 0.865, 0.1985, 0.8647, 0.2033, 0.7834, 0.2095, 0.8326, 0.2095, 0.8326, 0.2033, 0.7834, 0.2162, 0.7599, 0.2162, 0.838, 0.2334, 0.969, 0.2353, 0.7476, 0.2198, 0.6833, 0.2199, 0.6611, 0.2199, 0.6611, 0.2198, 0.6833, 0.2044, 0.7476, 0.2062, 0.969, 0.2162, 0.838, 0.2162, 0.7599, 0.229, 0.7833, 0.2229, 0.8326, 0.2229, 0.8326, 0.229, 0.7833, 0.2339, 0.8645, 0.223, 0.865, 0.2062, 0.969, 0.2044, 0.7476, 0.2039, 0.7476, 0.2011, 0.969, 0.2011, 0.969, 0.2039, 0.7476, 0.2051, 0.7476, 0.2064, 0.969, 0.223, 0.865, 0.2339, 0.8645, 0.2287, 0.9526, 0.2225, 0.9097, 0.2225, 0.9097, 0.2287, 0.9526, 0.2162, 0.9925, 0.2162, 0.9146, 0.2064, 0.969, 0.2051, 0.7476, 0.2196, 0.7476, 0.2196, 0.969, 0.2196, 0.969, 0.2196, 0.7476, 0.2342, 0.7476, 0.2329, 0.969, 0.2162, 0.9146, 0.2162, 0.9925, 0.2036, 0.9526, 0.2099, 0.9097, 0.2095, 0.8326, 0.2162, 0.838, 0.2162, 0.8675, 0.2093, 0.865, 0.2162, 0.838, 0.2229, 0.8326, 0.223, 0.865, 0.2162, 0.8675, 0.2162, 0.8675, 0.223, 0.865, 0.2225, 0.9097, 0.2162, 0.9146, 0.2093, 0.865, 0.2162, 0.8675, 0.2162, 0.9146, 0.2099, 0.9097, 0.2044, 0.7476, 0.2198, 0.6833, 0.2197, 0.7283, 0.2039, 0.7476, 0.2198, 0.6833, 0.2353, 0.7476, 0.2356, 0.7476, 0.2197, 0.7283, 0.2197, 0.7283, 0.2356, 0.7476, 0.2342, 0.7476, 0.2196, 0.7476, 0.2039, 0.7476, 0.2197, 0.7283, 0.2196, 0.7476, 0.2051, 0.7476, 0.2132, 0.8915, 0.2043, 0.9217, 0.2022, 0.8683, 0.2127, 0.8676, 0.2355, 0.9322, 0.2298, 0.7101, 0.2314, 0.7101, 0.2392, 0.9322, 0.2392, 0.9322, 0.2314, 0.7101, 0.2335, 0.7101, 0.2417, 0.7101, 0.2127, 0.8676, 0.2022, 0.8683, 0.206, 0.7924, 0.2127, 0.8362, 0.2163, 0.8349, 0.2123, 0.7646, 0.2206, 0.7576, 0.2206, 0.8393, 0.239, 0.6806, 0.2301, 0.6855, 0.2251, 0.6663, 0.2343, 0.6575, 0.203, 0.6807, 0.2119, 0.6856, 0.2086, 0.7101, 0.2004, 0.7101, 0.2249, 0.8345, 0.2288, 0.7638, 0.2351, 0.7911, 0.2286, 0.8355, 0.2286, 0.8355, 0.2351, 0.7911, 0.2391, 0.8666, 0.2286, 0.8668, 0.2004, 0.7101, 0.2086, 0.7101, 0.2107, 0.7101, 0.2005, 0.9322, 0.2043, 0.9322, 0.2124, 0.7101, 0.2143, 0.7101, 0.2087, 0.9322, 0.2282, 0.8908, 0.2372, 0.9202, 0.233, 0.9524, 0.227, 0.9097, 0.224, 0.9227, 0.2273, 0.9865, 0.2208, 0.9985, 0.2207, 0.9263, 0.2141, 0.9322, 0.2176, 0.7101, 0.2211, 0.7101, 0.2199, 0.9322, 0.2256, 0.9322, 0.2246, 0.7101, 0.2279, 0.7101, 0.2311, 0.9322, 0.2174, 0.923, 0.2142, 0.9871, 0.2085, 0.9536, 0.2144, 0.9103, 0.2163, 0.8349, 0.2206, 0.8393, 0.2207, 0.8706, 0.217, 0.8689, 0.2249, 0.8345, 0.2286, 0.8355, 0.2286, 0.8668, 0.2244, 0.8685, 0.2282, 0.8908, 0.227, 0.9097, 0.2243, 0.895, 0.217, 0.8953, 0.2207, 0.8962, 0.2207, 0.9263, 0.2174, 0.923, 0.2119, 0.6856, 0.2169, 0.6663, 0.221, 0.6725, 0.2154, 0.6901, 0.2301, 0.6855, 0.2335, 0.7101, 0.2314, 0.7101, 0.2267, 0.69, 0.224, 0.9227, 0.2243, 0.895, 0.227, 0.9097, 0.2166, 0.6942, 0.2211, 0.6939, 0.2211, 0.7101, 0.2176, 0.7101, 0.2154, 0.6901, 0.221, 0.6725, 0.2211, 0.6939, 0.2166, 0.6942, 0.2267, 0.69, 0.2314, 0.7101, 0.2298, 0.7101, 0.2255, 0.6942, 0.217, 0.8689, 0.2207, 0.8706, 0.2207, 0.8962, 0.217, 0.8953, 0.2244, 0.8685, 0.2286, 0.8668, 0.2282, 0.8908, 0.2243, 0.895, 0.2286, 0.8668, 0.2391, 0.8666, 0.2372, 0.9202, 0.2282, 0.8908, 0.2005, 0.9322, 0.2107, 0.7101, 0.2124, 0.7101, 0.2043, 0.9322, 0.2311, 0.9322, 0.2279, 0.7101, 0.2298, 0.7101, 0.2355, 0.9322, 0.2144, 0.9103, 0.2085, 0.9536, 0.2043, 0.9217, 0.2132, 0.8915, 0.2207, 0.8706, 0.2244, 0.8685, 0.2243, 0.895, 0.2207, 0.8962, 0.2107, 0.7101, 0.2154, 0.6901, 0.2166, 0.6942, 0.2124, 0.7101, 0.2132, 0.8915, 0.217, 0.8953, 0.2144, 0.9103, 0.2086, 0.7101, 0.2119, 0.6856, 0.2154, 0.6901, 0.2107, 0.7101, 0.2207, 0.8962, 0.2243, 0.895, 0.224, 0.9227, 0.2207, 0.9263, 0.2206, 0.8393, 0.2249, 0.8345, 0.2244, 0.8685, 0.2207, 0.8706, 0.2087, 0.9322, 0.2143, 0.7101, 0.2176, 0.7101, 0.2141, 0.9322, 0.227, 0.9097, 0.233, 0.9524, 0.2273, 0.9865, 0.224, 0.9227, 0.2206, 0.8393, 0.2206, 0.7576, 0.2288, 0.7638, 0.2249, 0.8345, 0.2076, 0.6577, 0.2169, 0.6663, 0.2119, 0.6856, 0.203, 0.6807, 0.2127, 0.8676, 0.217, 0.8689, 0.217, 0.8953, 0.2132, 0.8915, 0.221, 0.6725, 0.2267, 0.69, 0.2255, 0.6942, 0.2211, 0.6939, 0.2211, 0.6939, 0.2255, 0.6942, 0.2246, 0.7101, 0.2211, 0.7101, 0.2251, 0.6663, 0.2301, 0.6855, 0.2267, 0.69, 0.221, 0.6725, 0.2174, 0.923, 0.2144, 0.9103, 0.217, 0.8953, 0.2127, 0.8362, 0.2163, 0.8349, 0.217, 0.8689, 0.2127, 0.8676, 0.2207, 0.9263, 0.2208, 0.9985, 0.2142, 0.9871, 0.2174, 0.923, 0.2199, 0.9322, 0.2211, 0.7101, 0.2246, 0.7101, 0.2256, 0.9322, 0.2417, 0.7101, 0.2335, 0.7101, 0.2301, 0.6855, 0.239, 0.6806, 0.2127, 0.8362, 0.206, 0.7924, 0.2123, 0.7646, 0.2163, 0.8349, 0.2124, 0.7101, 0.2166, 0.6942, 0.2143, 0.7101, 0.2176, 0.7101, 0.2143, 0.7101, 0.2166, 0.6942, 0.2246, 0.7101, 0.2255, 0.6942, 0.2279, 0.7101, 0.2298, 0.7101, 0.2279, 0.7101, 0.2255, 0.6942])
me_cube_010.materials.append(mat_material)
me_cube_010.use_mirror_x = True
me_cube_010.update()

# ---- objects
ob_smallfull_004 = bpy.data.objects.new('smallfull.004', me_cube_010)

# ---- transforms, parenting, visibility, modifiers, constraints
ob_smallfull_004.location = (1.863e-09, 7.451e-09, 0.0)
ob_smallfull_004.rotation_euler = (0.0, -0.0, 0.2679)
ob_smallfull_004.scale = (1.0, 1.0, 0.2164)
ob_smallfull_004.use_mesh_mirror_x = True

# ---- collection membership
col_collection.objects.link(ob_smallfull_004)

# ---- scene / render settings (as saved in the file)
scene.frame_start = 1; scene.frame_end = 250; scene.frame_set(1)
scene.render.engine = 'BLENDER_EEVEE_NEXT'
scene.render.resolution_y = 1416
scene.cycles.sampling_pattern = 'TABULATED_SOBOL'
scene.eevee.ray_tracing_options.trace_max_roughness = 0.0
scene.view_settings.view_transform = 'Standard'
bpy.context.view_layer.update()

# ---- added for rendering (the .blend has no active camera and no usable light): camera, sun
cam_auto = bpy.data.cameras.new('AutoCamera')
cam_auto.lens = 50.0
cam_auto.sensor_width = 36.0
cam_auto.clip_end = 1000.0
ob_auto_camera = bpy.data.objects.new('AutoCamera', cam_auto)
scene.collection.objects.link(ob_auto_camera)
ob_auto_camera.location = (8.53876, -11.0448, 7.18156)
ob_auto_camera.rotation_euler = (1.09748, -7.21219e-08, 0.694738)
scene.camera = ob_auto_camera
light_auto_sun = bpy.data.lights.new('AutoSun', 'SUN')
light_auto_sun.energy = 3.0
light_auto_sun.angle = 0.0523599
ob_auto_sun = bpy.data.objects.new('AutoSun', light_auto_sun)
scene.collection.objects.link(ob_auto_sun)
ob_auto_sun.rotation_euler = (0.872665, 0.174533, 0.523599)
bpy.context.view_layer.update()
